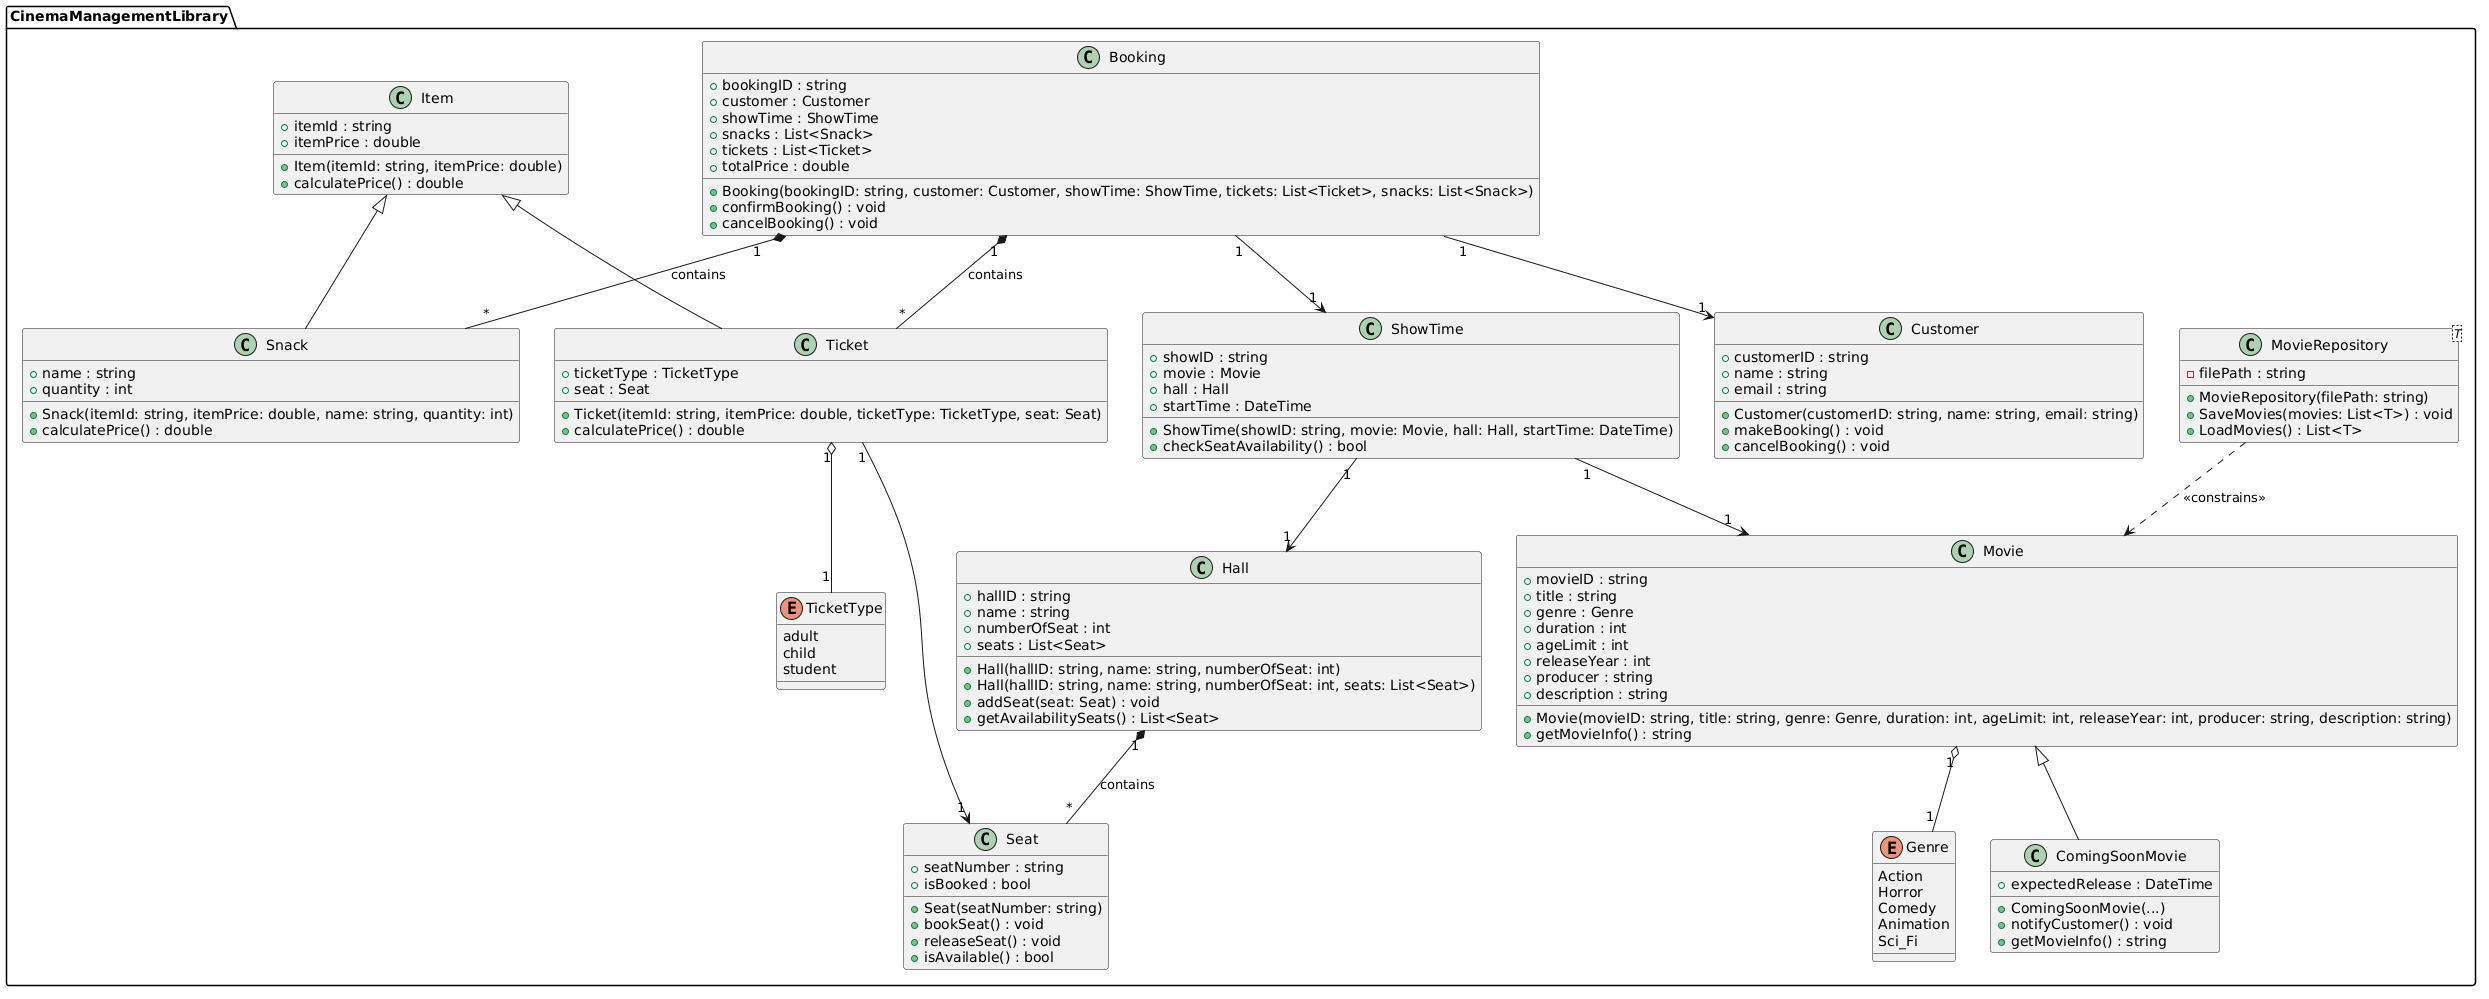

The diagram above was rendered by PlantUML. Its source (embedded in the PNG):
@startuml
package CinemaManagementLibrary {

    ' ===================================
    ' ENUMS
    ' ===================================
    enum TicketType {
        adult
        child
        student
    }

    enum Genre {
        Action
        Horror
        Comedy
        Animation
        Sci_Fi
    }

    ' ===================================
    ' CLASSES
    ' ===================================
    class Customer {
        + customerID : string
        + name : string
        + email : string
        + Customer(customerID: string, name: string, email: string)
        + makeBooking() : void
        + cancelBooking() : void
    }

    class Item {
        + itemId : string
        + itemPrice : double
        + Item(itemId: string, itemPrice: double)
        + calculatePrice() : double
    }

    class Ticket {
        + ticketType : TicketType
        + seat : Seat 
        + Ticket(itemId: string, itemPrice: double, ticketType: TicketType, seat: Seat)
        + calculatePrice() : double
    }

    class Snack {
        + name : string 
        + quantity : int 
        + Snack(itemId: string, itemPrice: double, name: string, quantity: int)
        + calculatePrice() : double
    }

    class Seat {
        + seatNumber : string 
        + isBooked : bool 
        + Seat(seatNumber: string)
        + bookSeat() : void
        + releaseSeat() : void
        + isAvailable() : bool
    }

    class Hall {
        + hallID : string 
        + name : string 
        + numberOfSeat : int 
        + seats : List<Seat> 
        + Hall(hallID: string, name: string, numberOfSeat: int)
        + Hall(hallID: string, name: string, numberOfSeat: int, seats: List<Seat>)
        + addSeat(seat: Seat) : void
        + getAvailabilitySeats() : List<Seat>
    }

    class Movie {
        + movieID : string 
        + title : string 
        + genre : Genre 
        + duration : int 
        + ageLimit : int 
        + releaseYear : int 
        + producer : string 
        + description : string 
        + Movie(movieID: string, title: string, genre: Genre, duration: int, ageLimit: int, releaseYear: int, producer: string, description: string)
        + getMovieInfo() : string
    }

    class ComingSoonMovie {
        + expectedRelease : DateTime 
        + ComingSoonMovie(...)
        + notifyCustomer() : void
        + getMovieInfo() : string
    }

    class ShowTime {
        + showID : string 
        + movie : Movie 
        + hall : Hall 
        + startTime : DateTime 
        + ShowTime(showID: string, movie: Movie, hall: Hall, startTime: DateTime)
        + checkSeatAvailability() : bool
    }

    class Booking {
        + bookingID : string 
        + customer : Customer 
        + showTime : ShowTime 
        + snacks : List<Snack> 
        + tickets : List<Ticket> 
        + totalPrice : double 
        + Booking(bookingID: string, customer: Customer, showTime: ShowTime, tickets: List<Ticket>, snacks: List<Snack>)
        + confirmBooking() : void
        + cancelBooking() : void
    }

    class MovieRepository<T> {
        - filePath : string
        + MovieRepository(filePath: string)
        + SaveMovies(movies: List<T>) : void
        + LoadMovies() : List<T>
    }

    ' ===================================
    ' RELATIONSHIPS
    ' ===================================

    ' Inheritance
    Item <|-- Ticket
    Item <|-- Snack
    Movie <|-- ComingSoonMovie

    ' Associations & Aggregations
    MovieRepository ..> Movie : <<constrains>>
    Movie "1" o-- "1" Genre
    Ticket "1" o-- "1" TicketType
    Ticket "1" --> "1" Seat

    Hall "1" *-- "*" Seat : contains
    ShowTime "1" --> "1" Movie
    ShowTime "1" --> "1" Hall

    Booking "1" --> "1" Customer
    Booking "1" --> "1" ShowTime
    Booking "1" *-- "*" Ticket : contains
    Booking "1" *-- "*" Snack : contains

}

@endall